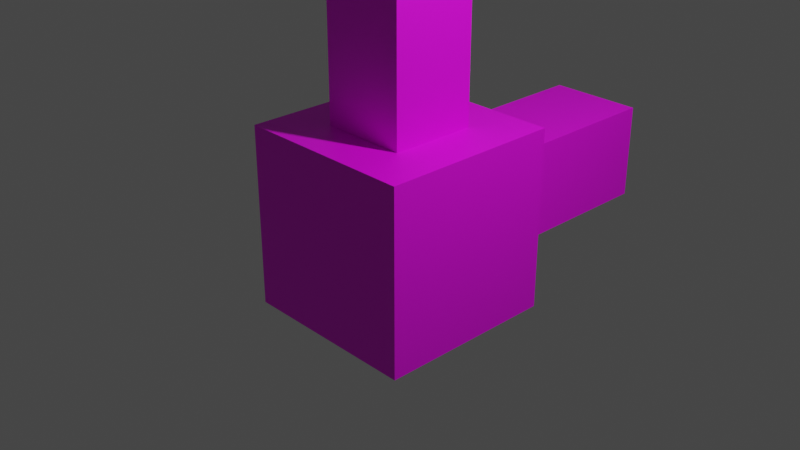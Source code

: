 # Source: test.blend  (saved by Blender 3.6.11; exported with 4.5.12 LTS)
import bpy
from mathutils import Matrix  # noqa: F401  (used for matrix-valued properties, if any)

bpy.ops.wm.read_factory_settings(use_empty=True)
scene = bpy.context.scene
scene.name = 'Scene'

# ---- collections
col_collection = bpy.data.collections.new('Collection'); scene.collection.children.link(col_collection)

# ---- images (referenced by path relative to the original .blend; pixels are not part of the script)
import os
ASSET_DIR = os.environ.get("B2B_ASSET_DIR", "")  # directory of the original .blend (textures are referenced by path, not embedded)
HERE = os.path.dirname(os.path.abspath(__file__))  # packed textures are extracted next to this script under _unpacked/

def load_image(name, relpath, width, height, colorspace="sRGB"):
    """Load a texture the original file referenced (path relative to the .blend, or extracted next to this script)."""
    p = next((c for c in (os.path.join(HERE, relpath), os.path.join(ASSET_DIR, relpath)) if relpath and os.path.exists(c)), "")
    if p:
        img = bpy.data.images.load(p, check_existing=True)
        img.name = name
    else:  # same state as the original file: an image datablock whose file is absent (Cycles renders it pink)
        img = bpy.data.images.new(name, width, height)
        img.source = "FILE"
        img.filepath = "//" + (relpath or name)
    img.colorspace_settings.name = colorspace
    return img
img_tex_png = load_image('tex.png', 'tex.png', 1024, 1024, 'sRGB')

# ---- materials (node trees are filled in below, after node groups)
mat_material = bpy.data.materials.new('Material')
mat_material.alpha_threshold = 0.0
mat_material.use_transparent_shadow = False
mat_material.roughness = 0.5
mat_material.line_color = (0.0, 0.0, 0.0, 1.0)

# ---- material node trees
mat_material.use_nodes = True; mat_material.node_tree.nodes.clear()
_N = mat_material.node_tree.nodes; _L = mat_material.node_tree.links
n0 = _N.new('ShaderNodeOutputMaterial'); n0.name = 'Material Output'; n0.location = (300, 300)
n1 = _N.new('ShaderNodeBsdfPrincipled'); n1.name = 'Principled BSDF'; n1.location = (10, 300)
n1.distribution = 'GGX'
n1.subsurface_method = 'RANDOM_WALK_SKIN'
n1.inputs[3].default_value = 1.45
n1.inputs[27].default_value = (0.0, 0.0, 0.0, 1.0)
n1.inputs[28].default_value = 1.0
n2 = _N.new('ShaderNodeTexImage'); n2.name = 'Image Texture'; n2.location = (-280, 275)
n2.image = img_tex_png
n2.interpolation = 'Closest'
_L.new(n1.outputs[0], n0.inputs[0])
_L.new(n2.outputs[0], n1.inputs[0])
n0.is_active_output = True

# ---- world
world_world = bpy.data.worlds.new('World'); scene.world = world_world
world_world.use_nodes = True; world_world.node_tree.nodes.clear()
_N = world_world.node_tree.nodes; _L = world_world.node_tree.links
n0 = _N.new('ShaderNodeOutputWorld'); n0.name = 'World Output'; n0.location = (300, 300)
n1 = _N.new('ShaderNodeBackground'); n1.name = 'Background'; n1.location = (10, 300)
n1.inputs[0].default_value = (0.05088, 0.05088, 0.05088, 1.0)
_L.new(n1.outputs[0], n0.inputs[0])
n0.is_active_output = True
world_world.color = (0.05088, 0.05088, 0.05088)
world_world.use_sun_shadow = False
world_world.sun_shadow_jitter_overblur = 0.0

# ---- cameras
cam_camera = bpy.data.cameras.new('Camera')
cam_camera.clip_end = 100.0
cam_camera.ortho_scale = 7.314

# ---- lights
light_light = bpy.data.lights.new('Light', 'POINT')
light_light.transmission_factor = 0.0
light_light.energy = 1000.0
light_light.shadow_soft_size = 0.1
light_light.shadow_maximum_resolution = 0.006
light_light.use_absolute_resolution = True

# ---- meshes
me_cube = bpy.data.meshes.new('Cube')
me_cube.from_pydata([(1.0, 1.0, 1.0), (1.0, 1.0, -1.0), (1.0, -1.0, 1.0), (1.0, -1.0, -1.0), (-1.0, 1.0, 1.0), (-1.0, 1.0, -1.0), (-1.0, -1.0, 1.0), (-1.0, -1.0, -1.0), (-0.4757, -0.4757, 1.0), (0.4757, 0.4757, 3.204), (-0.4757, 0.4757, 3.204), (0.5349, 1.0, -0.5349), (0.5349, 3.138, -0.5349), (-0.5349, 3.138, -0.5349), (0.5349, 3.138, 0.5349), (0.4757, -0.4757, 1.0), (0.4757, 0.4757, 1.0), (-0.4757, 0.4757, 1.0), (0.4757, -0.4757, 3.204), (-0.4757, -0.4757, 3.204), (-0.5349, 1.0, -0.5349), (0.5349, 1.0, 0.5349), (-0.5349, 1.0, 0.5349), (-0.5349, 3.138, 0.5349)], [], [(4, 6, 8, 17), (3, 2, 6, 7), (7, 6, 4, 5), (5, 1, 3, 7), (1, 0, 2, 3), (0, 1, 11, 21), (2, 0, 16, 15), (0, 4, 17, 16), (6, 2, 15, 8), (9, 10, 19, 18), (5, 4, 22, 20), (1, 5, 20, 11), (4, 0, 21, 22), (13, 23, 14, 12), (15, 16, 9, 18), (17, 8, 19, 10), (8, 15, 18, 19), (16, 17, 10, 9), (22, 21, 14, 23), (21, 11, 12, 14), (20, 22, 23, 13), (11, 20, 13, 12)])
_uv = me_cube.uv_layers.new(name='UVMap')
_uv.uv.foreach_set('vector', [0.3462, 0.7792, 0.6341, 0.7792, 0.6341, 0.9541, 0.3462, 0.9541, 0.3462, 0.7792, 0.6341, 0.7792, 0.6341, 0.9541, 0.3462, 0.9541, 0.3462, 0.7792, 0.6341, 0.7792, 0.6341, 0.9541, 0.3462, 0.9541, 0.3462, 0.7792, 0.6341, 0.7792, 0.6341, 0.9541, 0.3462, 0.9541, 0.3462, 0.7792, 0.6341, 0.7792, 0.6341, 0.9541, 0.3462, 0.9541, 0.3462, 0.7792, 0.6341, 0.7792, 0.6341, 0.9541, 0.3462, 0.9541, 0.3462, 0.7792, 0.6341, 0.7792, 0.6341, 0.9541, 0.3462, 0.9541, 0.3462, 0.7792, 0.6341, 0.7792, 0.6341, 0.9541, 0.3462, 0.9541, 0.3462, 0.7792, 0.6341, 0.7792, 0.6341, 0.9541, 0.3462, 0.9541, 0.3462, 0.7792, 0.6341, 0.7792, 0.6341, 0.9541, 0.3462, 0.9541, 0.3462, 0.7792, 0.6341, 0.7792, 0.6341, 0.9541, 0.3462, 0.9541, 0.3462, 0.7792, 0.6341, 0.7792, 0.6341, 0.9541, 0.3462, 0.9541, 0.3462, 0.7792, 0.6341, 0.7792, 0.6341, 0.9541, 0.3462, 0.9541, 0.3462, 0.7792, 0.6341, 0.7792, 0.6341, 0.9541, 0.3462, 0.9541, 0.265, 0.08239, 0.5873, 0.08239, 0.5873, 0.2261, 0.265, 0.2261, 0.265, 0.08239, 0.5873, 0.08239, 0.5873, 0.2261, 0.265, 0.2261, 0.265, 0.08239, 0.5873, 0.08239, 0.5873, 0.2261, 0.265, 0.2261, 0.265, 0.08239, 0.5873, 0.08239, 0.5873, 0.2261, 0.265, 0.2261, 0.2831, 0.2917, 0.6673, 0.2917, 0.6673, 0.4587, 0.2831, 0.4587, 0.2831, 0.2917, 0.6673, 0.2917, 0.6673, 0.4587, 0.2831, 0.4587, 0.2831, 0.2917, 0.6673, 0.2917, 0.6673, 0.4587, 0.2831, 0.4587, 0.2831, 0.2917, 0.6673, 0.2917, 0.6673, 0.4587, 0.2831, 0.4587])
me_cube.materials.append(mat_material)
me_cube.use_mirror_vertex_groups = False
me_cube.update()

# ---- objects
ob_cube = bpy.data.objects.new('Cube', me_cube)
ob_light = bpy.data.objects.new('Light', light_light)
ob_camera = bpy.data.objects.new('Camera', cam_camera)

# ---- transforms, parenting, visibility, modifiers, constraints
ob_cube.location = (0.0, 0.0, 0.0)
ob_cube.lock_rotations_4d = False
ob_cube.empty_display_type = 'ARROWS'
ob_cube.lineart.crease_threshold = 0.0
ob_light.location = (4.076, 1.005, 5.904)
ob_light.rotation_euler = (0.6503, 0.05522, 1.866)
ob_light.lock_rotations_4d = False
ob_light.empty_display_type = 'ARROWS'
ob_light.color = (0.0, 0.0, 0.0, 0.0)
ob_light.lineart.crease_threshold = 0.0
ob_camera.location = (7.359, -6.926, 4.958)
ob_camera.rotation_euler = (1.109, 0.0, 0.8149)
ob_camera.lock_rotations_4d = False
ob_camera.empty_display_type = 'ARROWS'
ob_camera.color = (0.0, 0.0, 0.0, 0.0)
ob_camera.display_type = 'WIRE'
ob_camera.lineart.crease_threshold = 0.0

# ---- collection membership
col_collection.objects.link(ob_cube)
col_collection.objects.link(ob_light)
col_collection.objects.link(ob_camera)

# ---- scene / render settings (as saved in the file)
scene.camera = ob_camera
scene.frame_start = 1; scene.frame_end = 250; scene.frame_set(1)
scene.render.engine = 'BLENDER_EEVEE_NEXT'
scene.cycles.sampling_pattern = 'TABULATED_SOBOL'
scene.view_settings.view_transform = 'Filmic'
bpy.context.view_layer.update()
